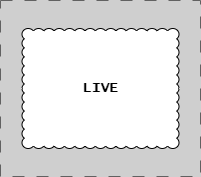

The diagram above was exported from draw.io. Its source (the exported page's mxGraphModel, read from the mxfile embedded in the PNG):
<mxGraphModel dx="698" dy="-6719" grid="1" gridSize="10" guides="1" tooltips="1" connect="1" arrows="1" fold="1" page="1" pageScale="1" pageWidth="1654" pageHeight="1169" background="#CFCFCF" math="0" shadow="0">
  <root>
    <mxCell id="0" />
    <mxCell id="1" parent="0" />
    <mxCell id="PHuQURdMfqd3HpcpRMfv-1" value="" style="group;strokeColor=#616161;dashed=1;dashPattern=12 12;" vertex="1" connectable="0" parent="1">
      <mxGeometry y="7014" width="200" height="176" as="geometry" />
    </mxCell>
    <mxCell id="PHuQURdMfqd3HpcpRMfv-2" value="LIVE" style="whiteSpace=wrap;html=1;shape=mxgraph.basic.cloud_rect;fontFamily=Lucida Console;fontStyle=1;fontSize=14;" vertex="1" parent="1">
      <mxGeometry x="21.5" y="7042" width="157" height="120" as="geometry" />
    </mxCell>
  </root>
</mxGraphModel>